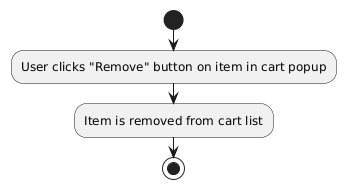

The diagram above was rendered by PlantUML. Its source (embedded in the PNG):
@startuml
start
:User clicks "Remove" button on item in cart popup;
:Item is removed from cart list; 
stop
@enduml